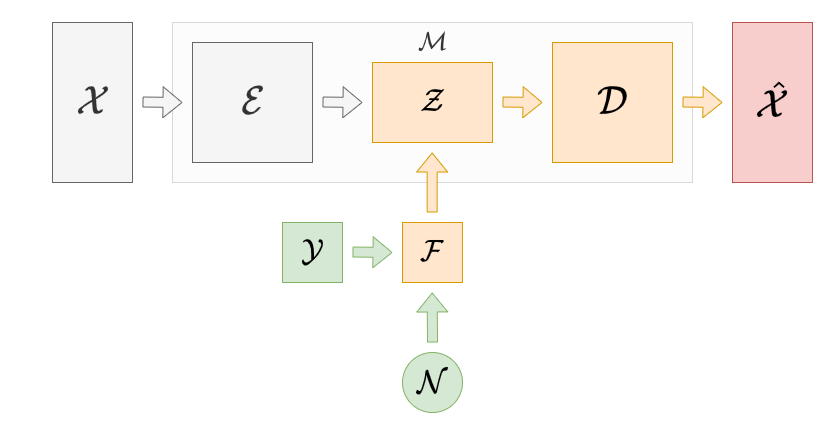

The diagram above was exported from draw.io. Its source (the exported page's mxGraphModel, read from the mxfile embedded in the PNG):
<mxGraphModel dx="2205" dy="711" grid="1" gridSize="10" guides="1" tooltips="1" connect="1" arrows="1" fold="1" page="1" pageScale="1" pageWidth="850" pageHeight="1100" math="1" shadow="0">
  <root>
    <mxCell id="0" />
    <mxCell id="1" parent="0" />
    <mxCell id="CvuPCvKhyfyvx2it09F--15" value="" style="rounded=0;whiteSpace=wrap;html=1;strokeWidth=1;fillWeight=4;hachureGap=8;hachureAngle=45;sketch=0;glass=0;shadow=0;fillColor=#f5f5f5;opacity=25;strokeColor=#666666;fontColor=#333333;" parent="1" vertex="1">
      <mxGeometry x="160" y="220" width="520" height="160" as="geometry" />
    </mxCell>
    <mxCell id="CvuPCvKhyfyvx2it09F--1" value="&lt;font style=&quot;font-size: 32px&quot;&gt;$$ \mathcal{E} $$&lt;/font&gt;" style="rounded=0;whiteSpace=wrap;html=1;strokeWidth=1;fillWeight=4;hachureGap=8;hachureAngle=45;sketch=0;rotation=0;glass=0;fillColor=#f5f5f5;strokeColor=#666666;fontColor=#333333;" parent="1" vertex="1">
      <mxGeometry x="180" y="240" width="120" height="120" as="geometry" />
    </mxCell>
    <mxCell id="CvuPCvKhyfyvx2it09F--5" value="&lt;font style=&quot;font-size: 32px&quot;&gt;$$ \mathcal{D} $$&lt;/font&gt;" style="rounded=0;whiteSpace=wrap;html=1;strokeWidth=1;fillWeight=4;hachureGap=8;hachureAngle=45;sketch=0;rotation=0;fillColor=#ffe6cc;strokeColor=#d79b00;" parent="1" vertex="1">
      <mxGeometry x="540" y="240" width="120" height="120" as="geometry" />
    </mxCell>
    <mxCell id="CvuPCvKhyfyvx2it09F--13" value="&lt;font style=&quot;font-size: 32px&quot;&gt;$$ \mathcal{X} $$&lt;/font&gt;" style="rounded=0;whiteSpace=wrap;html=1;strokeWidth=1;fillWeight=4;hachureGap=8;hachureAngle=45;sketch=0;glass=0;shadow=0;fillColor=#f5f5f5;strokeColor=#666666;fontColor=#333333;" parent="1" vertex="1">
      <mxGeometry x="40" y="220" width="80" height="160" as="geometry" />
    </mxCell>
    <mxCell id="CvuPCvKhyfyvx2it09F--14" value="&lt;font style=&quot;font-size: 32px&quot;&gt;$$ \mathcal{\hat{X}} $$&lt;/font&gt;" style="rounded=0;whiteSpace=wrap;html=1;strokeWidth=1;fillWeight=4;hachureGap=8;hachureAngle=45;sketch=0;glass=0;fillColor=#f8cecc;strokeColor=#b85450;" parent="1" vertex="1">
      <mxGeometry x="720" y="220" width="80" height="160" as="geometry" />
    </mxCell>
    <mxCell id="CvuPCvKhyfyvx2it09F--33" value="" style="shape=flexArrow;endArrow=classic;html=1;fillColor=#ffe6cc;strokeColor=#d79b00;" parent="1" edge="1">
      <mxGeometry width="50" height="50" relative="1" as="geometry">
        <mxPoint x="490" y="299.5" as="sourcePoint" />
        <mxPoint x="530" y="300" as="targetPoint" />
      </mxGeometry>
    </mxCell>
    <mxCell id="CvuPCvKhyfyvx2it09F--34" value="" style="shape=flexArrow;endArrow=classic;html=1;fillColor=#ffe6cc;strokeColor=#d79b00;" parent="1" edge="1">
      <mxGeometry width="50" height="50" relative="1" as="geometry">
        <mxPoint x="670" y="299.5" as="sourcePoint" />
        <mxPoint x="710" y="300" as="targetPoint" />
      </mxGeometry>
    </mxCell>
    <mxCell id="CvuPCvKhyfyvx2it09F--35" value="" style="shape=flexArrow;endArrow=classic;html=1;fillColor=#f5f5f5;strokeColor=#666666;" parent="1" edge="1">
      <mxGeometry width="50" height="50" relative="1" as="geometry">
        <mxPoint x="310" y="299.5" as="sourcePoint" />
        <mxPoint x="350" y="300" as="targetPoint" />
      </mxGeometry>
    </mxCell>
    <mxCell id="CvuPCvKhyfyvx2it09F--36" value="" style="shape=flexArrow;endArrow=classic;html=1;fillColor=#f5f5f5;strokeColor=#666666;" parent="1" edge="1">
      <mxGeometry width="50" height="50" relative="1" as="geometry">
        <mxPoint x="130" y="299.5" as="sourcePoint" />
        <mxPoint x="170" y="300" as="targetPoint" />
      </mxGeometry>
    </mxCell>
    <mxCell id="CvuPCvKhyfyvx2it09F--4" value="&lt;font style=&quot;font-size: 26px&quot;&gt;$$ \mathcal{Z} $$&lt;/font&gt;" style="rounded=0;whiteSpace=wrap;html=1;strokeWidth=1;fillWeight=4;hachureGap=8;hachureAngle=45;sketch=0;noLabel=0;fillColor=#ffe6cc;strokeColor=#d79b00;" parent="1" vertex="1">
      <mxGeometry x="360" y="260" width="120" height="80" as="geometry" />
    </mxCell>
    <mxCell id="CvuPCvKhyfyvx2it09F--12" value="&lt;font style=&quot;font-size: 26px&quot;&gt;$$ \mathcal{N} $$&lt;/font&gt;" style="ellipse;whiteSpace=wrap;html=1;strokeWidth=1;fillWeight=2;hachureGap=8;fillStyle=solid;sketch=0;fillColor=#d5e8d4;strokeColor=#82b366;" parent="1" vertex="1">
      <mxGeometry x="390" y="550" width="60" height="60" as="geometry" />
    </mxCell>
    <mxCell id="CvuPCvKhyfyvx2it09F--7" value="&lt;font style=&quot;font-size: 24px&quot;&gt;$$ \mathcal{F} $$&lt;/font&gt;" style="rounded=0;whiteSpace=wrap;html=1;strokeWidth=1;fillWeight=4;hachureGap=8;hachureAngle=45;sketch=0;fillColor=#ffe6cc;strokeColor=#d79b00;" parent="1" vertex="1">
      <mxGeometry x="390" y="420" width="60" height="60" as="geometry" />
    </mxCell>
    <mxCell id="CvuPCvKhyfyvx2it09F--8" value="&lt;font style=&quot;font-size: 26px&quot;&gt;$$ \mathcal{Y} $$&lt;/font&gt;" style="rounded=0;whiteSpace=wrap;html=1;strokeWidth=1;fillWeight=4;hachureGap=8;hachureAngle=45;sketch=0;fillColor=#d5e8d4;strokeColor=#82b366;" parent="1" vertex="1">
      <mxGeometry x="270" y="420" width="60" height="60" as="geometry" />
    </mxCell>
    <mxCell id="CvuPCvKhyfyvx2it09F--42" value="" style="shape=flexArrow;endArrow=classic;html=1;fillColor=#d5e8d4;strokeColor=#82b366;" parent="1" edge="1">
      <mxGeometry width="50" height="50" relative="1" as="geometry">
        <mxPoint x="340" y="449.5" as="sourcePoint" />
        <mxPoint x="380" y="450" as="targetPoint" />
      </mxGeometry>
    </mxCell>
    <mxCell id="CvuPCvKhyfyvx2it09F--43" value="&lt;font style=&quot;font-size: 20px&quot;&gt;$$ \mathcal{M} $$&lt;/font&gt;" style="text;html=1;resizable=0;autosize=1;align=center;verticalAlign=middle;points=[];rounded=0;shadow=1;glass=0;dashed=1;dashPattern=1 4;comic=0;sketch=0;fontColor=#333333;" parent="1" vertex="1">
      <mxGeometry x="330" y="230" width="180" height="20" as="geometry" />
    </mxCell>
    <mxCell id="3pwR7TLJzVY68d7VIzdE-1" value="" style="shape=flexArrow;endArrow=classic;html=1;fillColor=#ffe6cc;strokeColor=#d79b00;" edge="1" parent="1">
      <mxGeometry width="50" height="50" relative="1" as="geometry">
        <mxPoint x="419.6600000000001" y="410" as="sourcePoint" />
        <mxPoint x="419.6600000000001" y="350" as="targetPoint" />
      </mxGeometry>
    </mxCell>
    <mxCell id="3pwR7TLJzVY68d7VIzdE-2" value="" style="shape=flexArrow;endArrow=classic;html=1;fillColor=#d5e8d4;strokeColor=#82b366;" edge="1" parent="1">
      <mxGeometry width="50" height="50" relative="1" as="geometry">
        <mxPoint x="420" y="540" as="sourcePoint" />
        <mxPoint x="419.6600000000001" y="490" as="targetPoint" />
      </mxGeometry>
    </mxCell>
  </root>
</mxGraphModel>